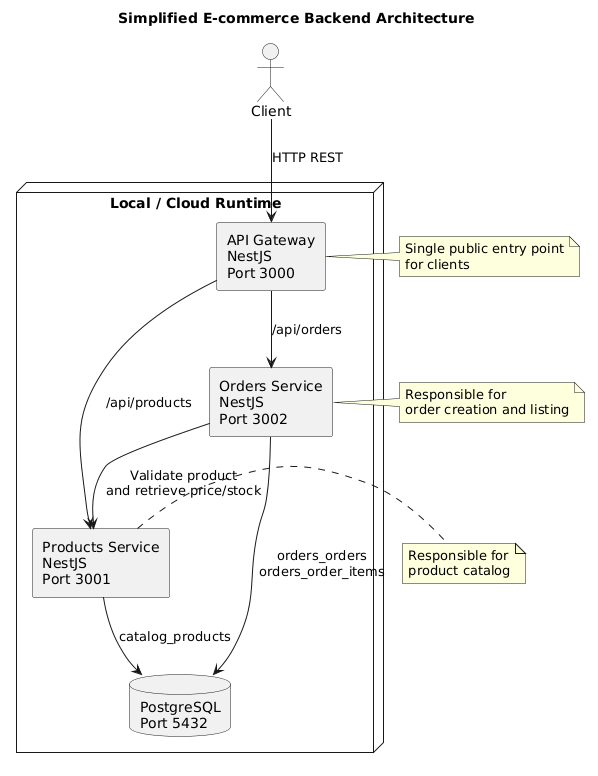

The diagram above was rendered by PlantUML. Its source (embedded in the PNG):
@startuml
title Simplified E-commerce Backend Architecture

skinparam componentStyle rectangle
skinparam shadowing false
skinparam packageStyle rectangle

actor Client

node "Local / Cloud Runtime" {
  component "API Gateway\nNestJS\nPort 3000" as APIGW
  component "Products Service\nNestJS\nPort 3001" as PRODUCTS
  component "Orders Service\nNestJS\nPort 3002" as ORDERS
  database "PostgreSQL\nPort 5432" as DB
}

Client --> APIGW : HTTP REST
APIGW --> PRODUCTS : /api/products
APIGW --> ORDERS : /api/orders
ORDERS --> PRODUCTS : Validate product\nand retrieve price/stock

PRODUCTS --> DB : catalog_products
ORDERS --> DB : orders_orders\norders_order_items

note right of APIGW
Single public entry point
for clients
end note

note right of PRODUCTS
Responsible for
product catalog
end note

note right of ORDERS
Responsible for
order creation and listing
end note
@enduml